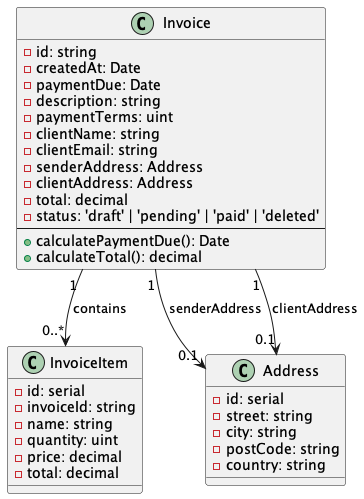

The diagram above was rendered by PlantUML. Its source (embedded in the PNG):
@startuml

class Invoice {
  - id: string
  - createdAt: Date
  - paymentDue: Date
  - description: string
  - paymentTerms: uint
  - clientName: string
  - clientEmail: string
  - senderAddress: Address
  - clientAddress: Address
  - total: decimal
  - status: 'draft' | 'pending' | 'paid' | 'deleted'
  --
  +calculatePaymentDue(): Date
  +calculateTotal(): decimal
}

class InvoiceItem {
  - id: serial
  - invoiceId: string
  - name: string
  - quantity: uint
  - price: decimal
  - total: decimal
}

class Address {
  - id: serial
  - street: string
  - city: string
  - postCode: string
  - country: string
}

' Relationships
Invoice "1" --> "0..*" InvoiceItem : contains
Invoice "1" --> "0.1" Address : senderAddress
Invoice "1" --> "0.1" Address : clientAddress

@enduml